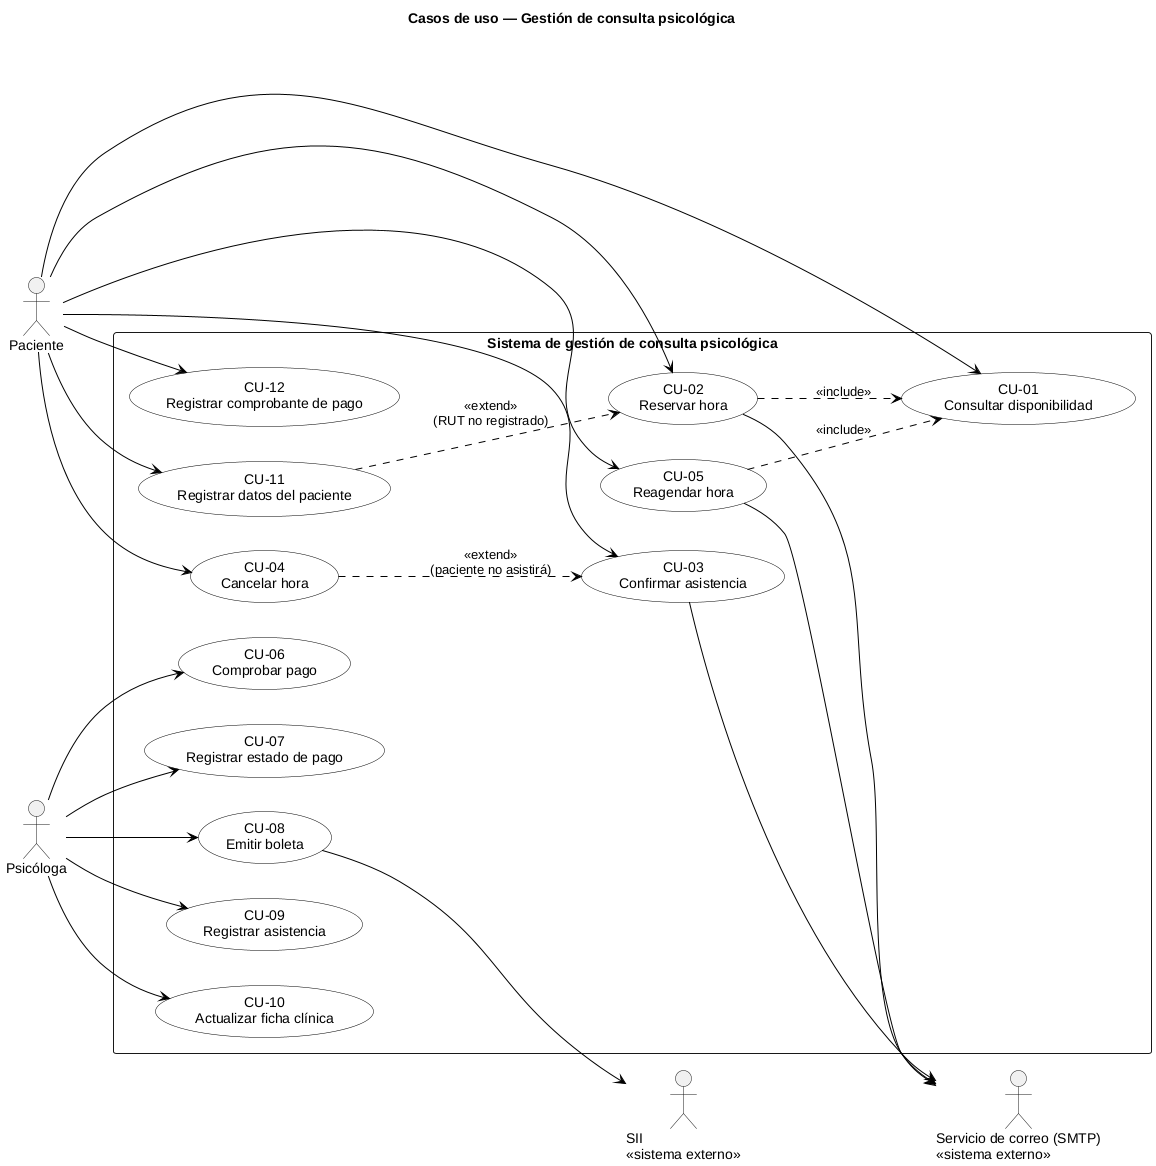

The diagram above was rendered by PlantUML. Its source (embedded in the PNG):
@startuml casos-de-uso
' Diagrama de casos de uso — UML 2.0
left to right direction
skinparam shadowing false
skinparam actorStyle stick
skinparam packageStyle rectangle
skinparam usecase {
  BackgroundColor White
  BorderColor Black
  ArrowColor Black
}

title Casos de uso — Gestión de consulta psicológica

actor "Paciente" as PAC
actor "Psicóloga" as PSI
actor "Servicio de correo (SMTP)\n<<sistema externo>>" as MSJ
actor "SII\n<<sistema externo>>" as SII

rectangle "Sistema de gestión de consulta psicológica" {
  usecase "CU-01\nConsultar disponibilidad" as CU01
  usecase "CU-02\nReservar hora" as CU02
  usecase "CU-03\nConfirmar asistencia" as CU03
  usecase "CU-04\nCancelar hora" as CU04
  usecase "CU-05\nReagendar hora" as CU05
  usecase "CU-06\nComprobar pago" as CU06
  usecase "CU-07\nRegistrar estado de pago" as CU07
  usecase "CU-08\nEmitir boleta" as CU08
  usecase "CU-09\nRegistrar asistencia" as CU09
  usecase "CU-10\nActualizar ficha clínica" as CU10
  usecase "CU-11\nRegistrar datos del paciente" as CU11
  usecase "CU-12\nRegistrar comprobante de pago" as CU12
}

PAC --> CU01
PAC --> CU02
PAC --> CU03
PAC --> CU04
PAC --> CU05
PAC --> CU11
PAC --> CU12

PSI --> CU06
PSI --> CU07
PSI --> CU08
PSI --> CU09
PSI --> CU10

CU02 ..> CU01 : <<include>>
CU05 ..> CU01 : <<include>>
CU04 ..> CU03 : <<extend>>\n(paciente no asistirá)
CU11 ..> CU02 : <<extend>>\n(RUT no registrado)

CU02 --> MSJ
CU03 --> MSJ
CU05 --> MSJ
CU08 --> SII
@enduml